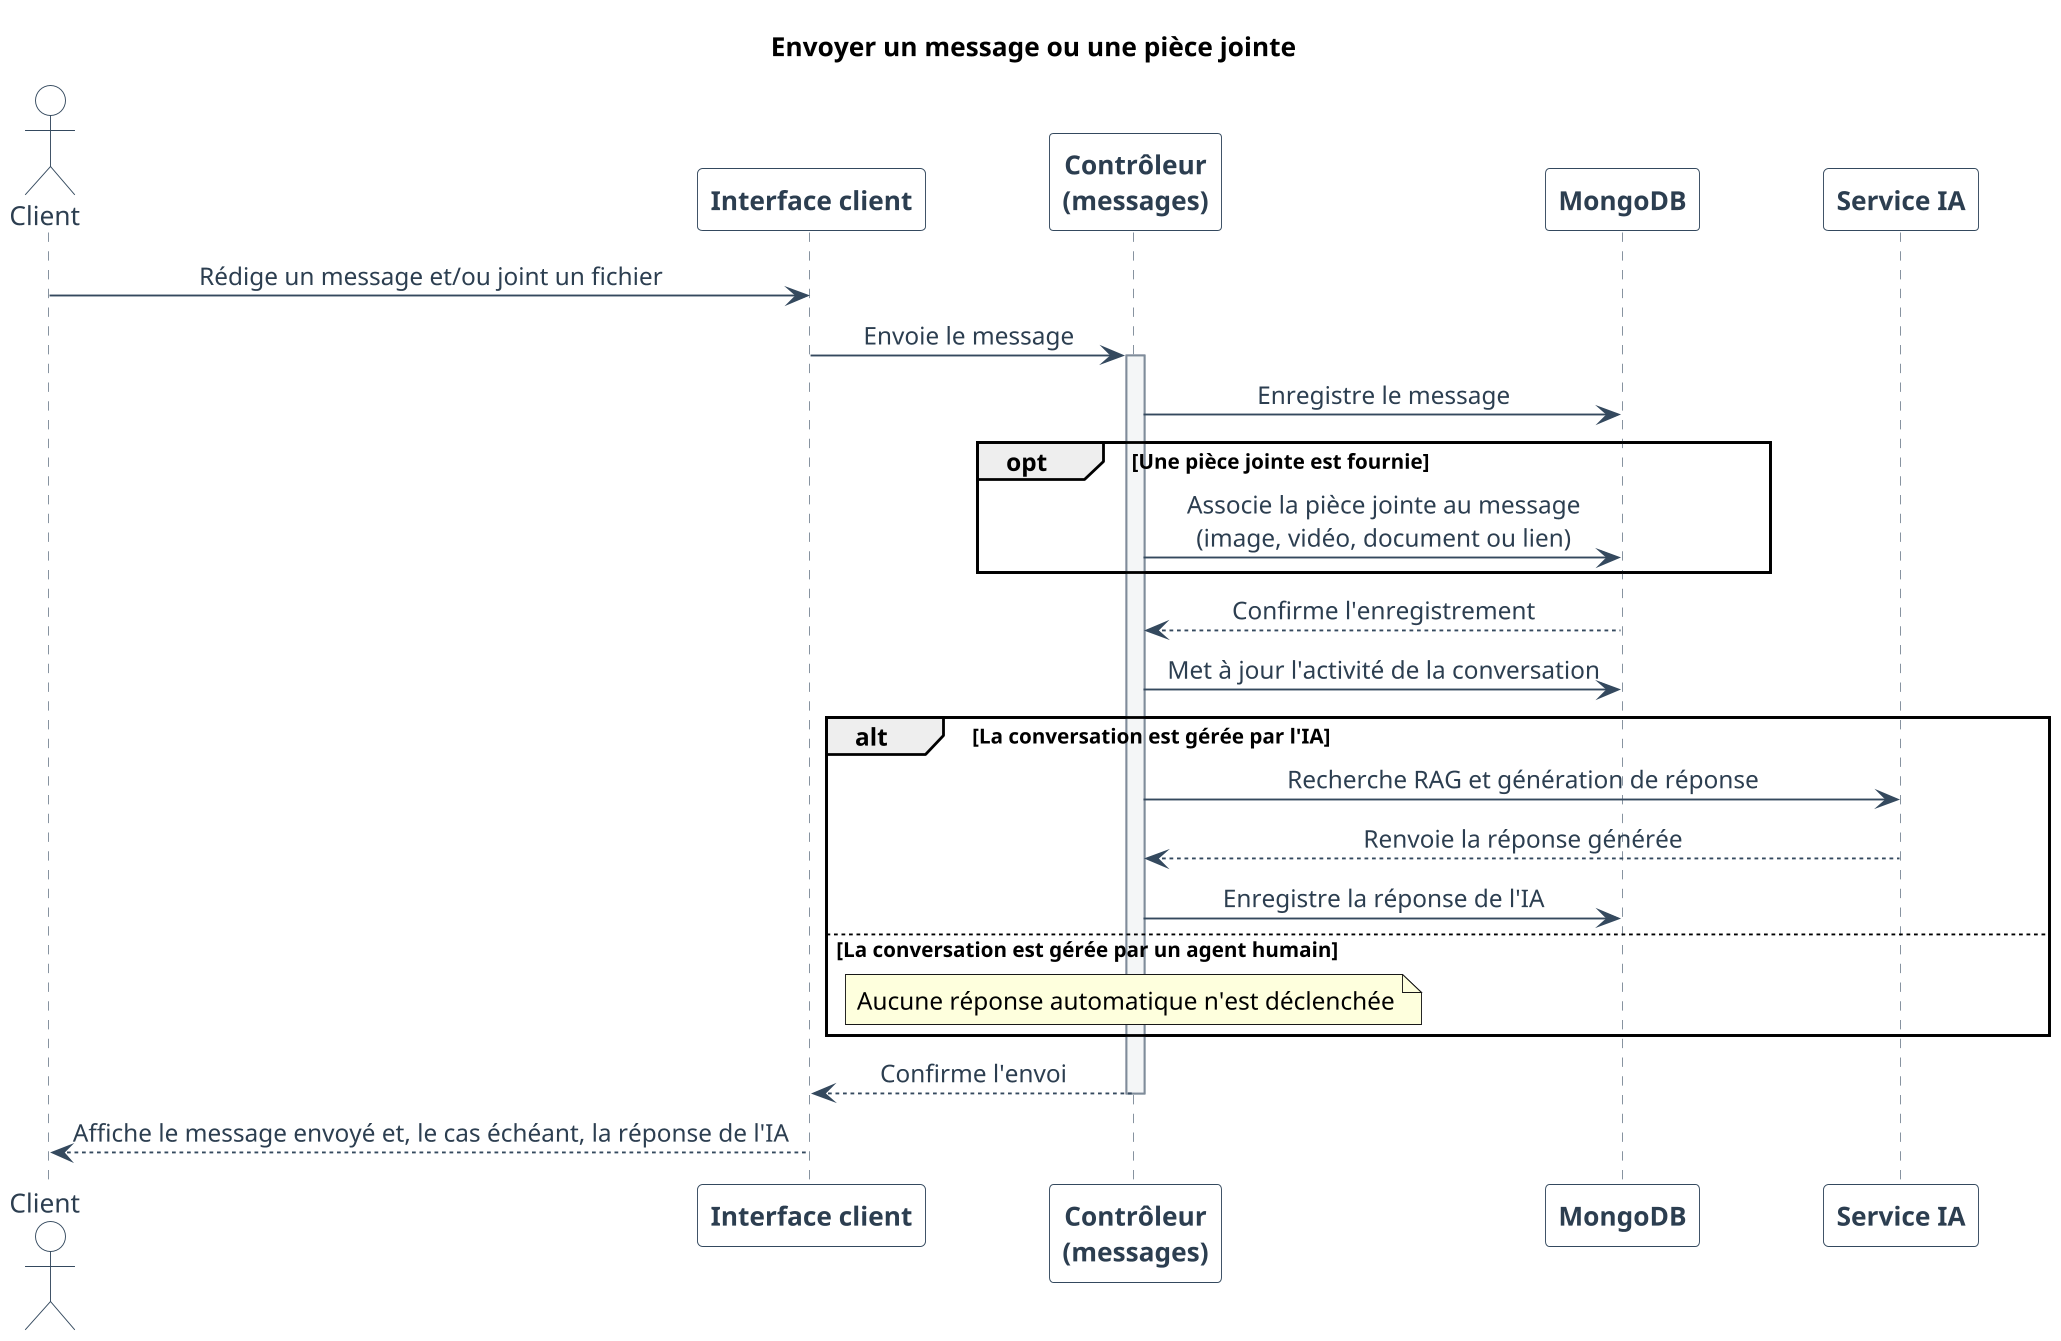

The diagram above was rendered by PlantUML. Its source (embedded in the PNG):
@startuml
skinparam backgroundColor white
skinparam shadowing false
skinparam defaultFontName Arial

skinparam dpi 180
skinparam ParticipantPadding 28
skinparam BoxPadding 12
skinparam MessagePadding 8
skinparam SequenceMessageAlign center
skinparam responseMessageBelowArrow true
skinparam sequence {
  ArrowColor #34495E
  ArrowFontColor #2C3E50
  ActorBorderColor #34495E
  ActorBackgroundColor white
  ActorFontColor #2C3E50
  ParticipantBorderColor #34495E
  ParticipantBackgroundColor white
  ParticipantFontColor #2C3E50
  ParticipantFontStyle bold
  LifeLineBorderColor #7F8C9A
  LifeLineBackgroundColor #F4F6F7
  NoteBackgroundColor #F4F6F7
  NoteBorderColor #34495E
  NoteFontColor #2C3E50
}
title Envoyer un message ou une pièce jointe


actor "Client" as Client
participant "Interface client" as UI
participant "Contrôleur\n(messages)" as Ctrl
participant "MongoDB" as DB
participant "Service IA" as AI

Client -> UI : Rédige un message et/ou joint un fichier
UI -> Ctrl : Envoie le message
activate Ctrl
Ctrl -> DB : Enregistre le message
opt Une pièce jointe est fournie
    Ctrl -> DB : Associe la pièce jointe au message\n(image, vidéo, document ou lien)
end
DB --> Ctrl : Confirme l'enregistrement
Ctrl -> DB : Met à jour l'activité de la conversation

alt La conversation est gérée par l'IA
    Ctrl -> AI : Recherche RAG et génération de réponse
    AI --> Ctrl : Renvoie la réponse générée
    Ctrl -> DB : Enregistre la réponse de l'IA
else La conversation est gérée par un agent humain
    note over Ctrl : Aucune réponse automatique n'est déclenchée
end

Ctrl --> UI : Confirme l'envoi
deactivate Ctrl
UI --> Client : Affiche le message envoyé et, le cas échéant, la réponse de l'IA

@enduml